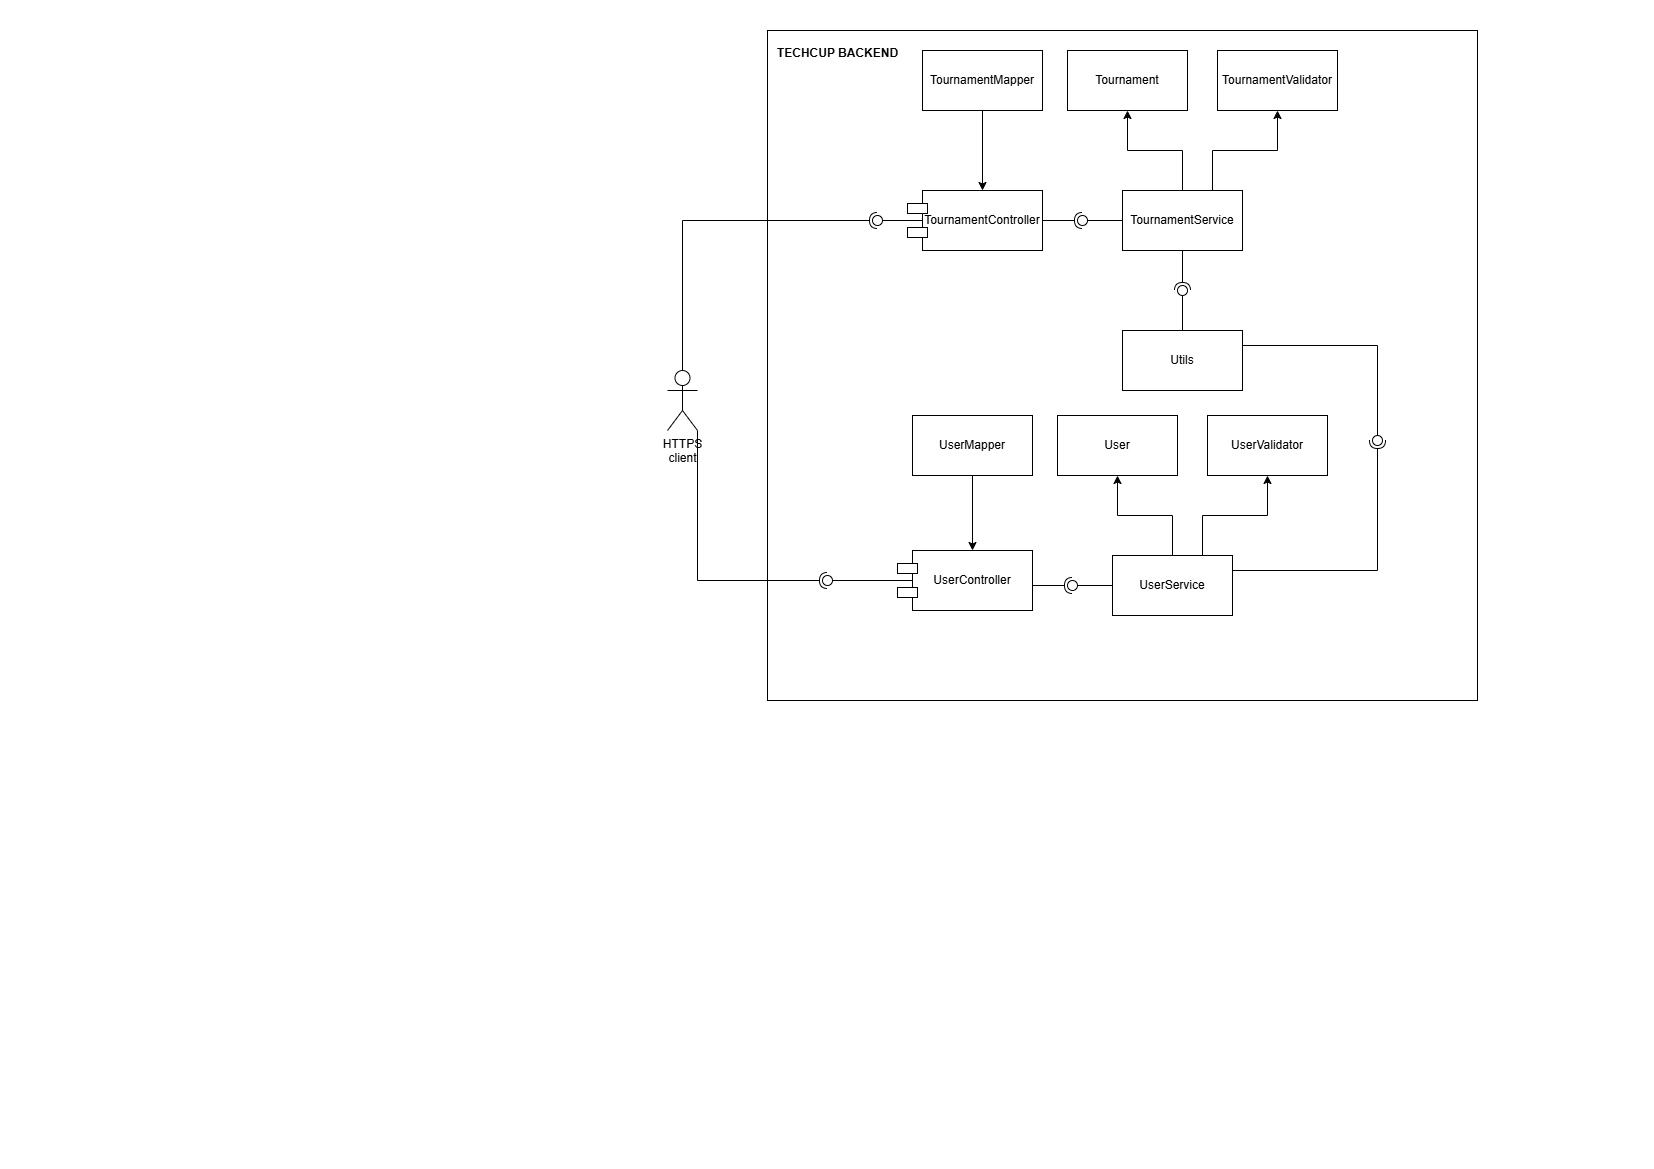

The diagram above was exported from draw.io. Its source (the exported page's mxGraphModel, read from the mxfile embedded in the PNG):
<mxGraphModel dx="2245" dy="780" grid="1" gridSize="10" guides="1" tooltips="1" connect="1" arrows="1" fold="1" page="1" pageScale="1" pageWidth="827" pageHeight="1169" math="0" shadow="0">
  <root>
    <mxCell id="0" />
    <mxCell id="1" parent="0" />
    <mxCell id="CxghbPK8yZLNdJ-8giDq-1" parent="1" style="shape=umlActor;verticalLabelPosition=bottom;verticalAlign=top;html=1;outlineConnect=0;movable=1;resizable=1;rotatable=1;deletable=1;editable=1;locked=0;connectable=1;" value="HTTPS&lt;div&gt;client&lt;/div&gt;" vertex="1">
      <mxGeometry height="60" width="30" x="-160" y="370" as="geometry" />
    </mxCell>
    <mxCell id="CxghbPK8yZLNdJ-8giDq-3" parent="1" style="rounded=0;whiteSpace=wrap;html=1;movable=1;resizable=1;rotatable=1;deletable=1;editable=1;locked=0;connectable=1;" value="" vertex="1">
      <mxGeometry height="670" width="710" x="-60" y="30" as="geometry" />
    </mxCell>
    <mxCell id="CxghbPK8yZLNdJ-8giDq-4" parent="1" style="rounded=0;whiteSpace=wrap;html=1;" value="TournamentController" vertex="1">
      <mxGeometry height="60" width="120" x="95" y="190" as="geometry" />
    </mxCell>
    <mxCell id="CxghbPK8yZLNdJ-8giDq-9" edge="1" parent="1" source="CxghbPK8yZLNdJ-8giDq-1" style="rounded=0;orthogonalLoop=1;jettySize=auto;html=1;endArrow=halfCircle;endFill=0;endSize=6;strokeWidth=1;sketch=0;exitX=0.5;exitY=0;exitDx=0;exitDy=0;exitPerimeter=0;" value="">
      <mxGeometry relative="1" as="geometry">
        <Array as="points">
          <mxPoint x="-145" y="220" />
        </Array>
        <mxPoint x="90" y="390" as="sourcePoint" />
        <mxPoint x="50" y="220" as="targetPoint" />
      </mxGeometry>
    </mxCell>
    <mxCell id="CxghbPK8yZLNdJ-8giDq-10" edge="1" parent="1" source="CxghbPK8yZLNdJ-8giDq-4" style="rounded=0;orthogonalLoop=1;jettySize=auto;html=1;endArrow=oval;endFill=0;sketch=0;sourcePerimeterSpacing=0;targetPerimeterSpacing=0;endSize=10;exitX=0;exitY=0.5;exitDx=0;exitDy=0;" value="">
      <mxGeometry relative="1" as="geometry">
        <mxPoint x="25" y="505" as="sourcePoint" />
        <mxPoint x="50" y="220" as="targetPoint" />
      </mxGeometry>
    </mxCell>
    <mxCell id="CxghbPK8yZLNdJ-8giDq-11" parent="1" style="ellipse;whiteSpace=wrap;html=1;align=center;aspect=fixed;fillColor=none;strokeColor=none;resizable=0;perimeter=centerPerimeter;rotatable=0;allowArrows=0;points=[];outlineConnect=1;" value="" vertex="1">
      <mxGeometry height="10" width="10" x="80" y="500" as="geometry" />
    </mxCell>
    <mxCell id="iKtOuG9ixNd_UcB-aeDL-2" edge="1" parent="1" source="CxghbPK8yZLNdJ-8giDq-12" style="edgeStyle=orthogonalEdgeStyle;rounded=0;orthogonalLoop=1;jettySize=auto;html=1;exitX=0.5;exitY=0;exitDx=0;exitDy=0;entryX=0.5;entryY=1;entryDx=0;entryDy=0;" target="CxghbPK8yZLNdJ-8giDq-18">
      <mxGeometry relative="1" as="geometry" />
    </mxCell>
    <mxCell id="iKtOuG9ixNd_UcB-aeDL-3" edge="1" parent="1" source="CxghbPK8yZLNdJ-8giDq-12" style="edgeStyle=orthogonalEdgeStyle;rounded=0;orthogonalLoop=1;jettySize=auto;html=1;exitX=0.75;exitY=0;exitDx=0;exitDy=0;entryX=0.5;entryY=1;entryDx=0;entryDy=0;" target="CxghbPK8yZLNdJ-8giDq-15">
      <mxGeometry relative="1" as="geometry" />
    </mxCell>
    <mxCell id="CxghbPK8yZLNdJ-8giDq-12" parent="1" style="rounded=0;whiteSpace=wrap;html=1;" value="TournamentService" vertex="1">
      <mxGeometry height="60" width="120" x="295" y="190" as="geometry" />
    </mxCell>
    <mxCell id="CxghbPK8yZLNdJ-8giDq-13" edge="1" parent="1" style="rounded=0;orthogonalLoop=1;jettySize=auto;html=1;endArrow=halfCircle;endFill=0;endSize=6;strokeWidth=1;sketch=0;exitX=0.5;exitY=0.5;exitDx=0;exitDy=0;exitPerimeter=0;" value="">
      <mxGeometry relative="1" as="geometry">
        <mxPoint x="215" y="220" as="sourcePoint" />
        <mxPoint x="255" y="220" as="targetPoint" />
      </mxGeometry>
    </mxCell>
    <mxCell id="CxghbPK8yZLNdJ-8giDq-14" edge="1" parent="1" source="CxghbPK8yZLNdJ-8giDq-12" style="rounded=0;orthogonalLoop=1;jettySize=auto;html=1;endArrow=oval;endFill=0;sketch=0;sourcePerimeterSpacing=0;targetPerimeterSpacing=0;endSize=10;exitX=0;exitY=0.5;exitDx=0;exitDy=0;" value="">
      <mxGeometry relative="1" as="geometry">
        <mxPoint x="225" y="505" as="sourcePoint" />
        <mxPoint x="255" y="220" as="targetPoint" />
      </mxGeometry>
    </mxCell>
    <mxCell id="CxghbPK8yZLNdJ-8giDq-15" parent="1" style="rounded=0;whiteSpace=wrap;html=1;" value="TournamentValidator" vertex="1">
      <mxGeometry height="60" width="120" x="390" y="50" as="geometry" />
    </mxCell>
    <mxCell id="CxghbPK8yZLNdJ-8giDq-18" parent="1" style="rounded=0;whiteSpace=wrap;html=1;" value="Tournament" vertex="1">
      <mxGeometry height="60" width="120" x="240" y="50" as="geometry" />
    </mxCell>
    <mxCell id="CxghbPK8yZLNdJ-8giDq-21" parent="1" style="rounded=0;whiteSpace=wrap;html=1;" value="Utils" vertex="1">
      <mxGeometry height="60" width="120" x="295" y="330" as="geometry" />
    </mxCell>
    <mxCell id="CxghbPK8yZLNdJ-8giDq-22" edge="1" parent="1" source="CxghbPK8yZLNdJ-8giDq-12" style="rounded=0;orthogonalLoop=1;jettySize=auto;html=1;endArrow=halfCircle;endFill=0;endSize=6;strokeWidth=1;sketch=0;exitX=0.5;exitY=1;exitDx=0;exitDy=0;" value="">
      <mxGeometry relative="1" as="geometry">
        <mxPoint x="355" y="470" as="sourcePoint" />
        <mxPoint x="355" y="290" as="targetPoint" />
      </mxGeometry>
    </mxCell>
    <mxCell id="CxghbPK8yZLNdJ-8giDq-23" edge="1" parent="1" style="rounded=0;orthogonalLoop=1;jettySize=auto;html=1;endArrow=oval;endFill=0;sketch=0;sourcePerimeterSpacing=0;targetPerimeterSpacing=0;endSize=10;" value="">
      <mxGeometry relative="1" as="geometry">
        <mxPoint x="355" y="330" as="sourcePoint" />
        <mxPoint x="355" y="290" as="targetPoint" />
      </mxGeometry>
    </mxCell>
    <mxCell id="CxghbPK8yZLNdJ-8giDq-24" parent="1" style="text;align=center;fontStyle=1;verticalAlign=middle;spacingLeft=3;spacingRight=3;strokeColor=none;rotatable=0;points=[[0,0.5],[1,0.5]];portConstraint=eastwest;html=1;" value="TECHCUP BACKEND" vertex="1">
      <mxGeometry height="26" width="80" x="-30" y="40" as="geometry" />
    </mxCell>
    <mxCell id="iKtOuG9ixNd_UcB-aeDL-5" edge="1" parent="1" source="iKtOuG9ixNd_UcB-aeDL-4" style="edgeStyle=orthogonalEdgeStyle;rounded=0;orthogonalLoop=1;jettySize=auto;html=1;exitX=0.5;exitY=1;exitDx=0;exitDy=0;" target="CxghbPK8yZLNdJ-8giDq-4">
      <mxGeometry relative="1" as="geometry">
        <mxPoint x="150" y="111" as="sourcePoint" />
        <mxPoint x="149" y="189" as="targetPoint" />
      </mxGeometry>
    </mxCell>
    <mxCell id="iKtOuG9ixNd_UcB-aeDL-4" parent="1" style="rounded=0;whiteSpace=wrap;html=1;" value="TournamentMapper" vertex="1">
      <mxGeometry height="60" width="120" x="95" y="50" as="geometry" />
    </mxCell>
    <mxCell id="iKtOuG9ixNd_UcB-aeDL-6" parent="1" style="rounded=0;whiteSpace=wrap;html=1;" value="UserController" vertex="1">
      <mxGeometry height="60" width="120" x="85" y="550" as="geometry" />
    </mxCell>
    <mxCell id="iKtOuG9ixNd_UcB-aeDL-7" edge="1" parent="1" source="iKtOuG9ixNd_UcB-aeDL-6" style="rounded=0;orthogonalLoop=1;jettySize=auto;html=1;endArrow=oval;endFill=0;sketch=0;sourcePerimeterSpacing=0;targetPerimeterSpacing=0;endSize=10;exitX=0;exitY=0.5;exitDx=0;exitDy=0;" value="">
      <mxGeometry relative="1" as="geometry">
        <mxPoint x="-25" y="870" as="sourcePoint" />
        <mxPoint y="580" as="targetPoint" />
      </mxGeometry>
    </mxCell>
    <mxCell id="iKtOuG9ixNd_UcB-aeDL-8" edge="1" parent="1" source="iKtOuG9ixNd_UcB-aeDL-10" style="edgeStyle=orthogonalEdgeStyle;rounded=0;orthogonalLoop=1;jettySize=auto;html=1;exitX=0.5;exitY=0;exitDx=0;exitDy=0;entryX=0.5;entryY=1;entryDx=0;entryDy=0;" target="iKtOuG9ixNd_UcB-aeDL-14">
      <mxGeometry relative="1" as="geometry" />
    </mxCell>
    <mxCell id="iKtOuG9ixNd_UcB-aeDL-9" edge="1" parent="1" source="iKtOuG9ixNd_UcB-aeDL-10" style="edgeStyle=orthogonalEdgeStyle;rounded=0;orthogonalLoop=1;jettySize=auto;html=1;exitX=0.75;exitY=0;exitDx=0;exitDy=0;entryX=0.5;entryY=1;entryDx=0;entryDy=0;" target="iKtOuG9ixNd_UcB-aeDL-13">
      <mxGeometry relative="1" as="geometry" />
    </mxCell>
    <mxCell id="iKtOuG9ixNd_UcB-aeDL-10" parent="1" style="rounded=0;whiteSpace=wrap;html=1;" value="UserService" vertex="1">
      <mxGeometry height="60" width="120" x="285" y="555" as="geometry" />
    </mxCell>
    <mxCell id="iKtOuG9ixNd_UcB-aeDL-11" edge="1" parent="1" style="rounded=0;orthogonalLoop=1;jettySize=auto;html=1;endArrow=halfCircle;endFill=0;endSize=6;strokeWidth=1;sketch=0;exitX=0.5;exitY=0.5;exitDx=0;exitDy=0;exitPerimeter=0;" value="">
      <mxGeometry relative="1" as="geometry">
        <mxPoint x="205" y="585" as="sourcePoint" />
        <mxPoint x="245" y="585" as="targetPoint" />
      </mxGeometry>
    </mxCell>
    <mxCell id="iKtOuG9ixNd_UcB-aeDL-12" edge="1" parent="1" source="iKtOuG9ixNd_UcB-aeDL-10" style="rounded=0;orthogonalLoop=1;jettySize=auto;html=1;endArrow=oval;endFill=0;sketch=0;sourcePerimeterSpacing=0;targetPerimeterSpacing=0;endSize=10;exitX=0;exitY=0.5;exitDx=0;exitDy=0;" value="">
      <mxGeometry relative="1" as="geometry">
        <mxPoint x="215" y="870" as="sourcePoint" />
        <mxPoint x="245" y="585" as="targetPoint" />
      </mxGeometry>
    </mxCell>
    <mxCell id="iKtOuG9ixNd_UcB-aeDL-13" parent="1" style="rounded=0;whiteSpace=wrap;html=1;" value="UserValidator" vertex="1">
      <mxGeometry height="60" width="120" x="380" y="415" as="geometry" />
    </mxCell>
    <mxCell id="iKtOuG9ixNd_UcB-aeDL-14" parent="1" style="rounded=0;whiteSpace=wrap;html=1;" value="User" vertex="1">
      <mxGeometry height="60" width="120" x="230" y="415" as="geometry" />
    </mxCell>
    <mxCell id="iKtOuG9ixNd_UcB-aeDL-16" edge="1" parent="1" source="iKtOuG9ixNd_UcB-aeDL-10" style="rounded=0;orthogonalLoop=1;jettySize=auto;html=1;endArrow=halfCircle;endFill=0;endSize=6;strokeWidth=1;sketch=0;exitX=1;exitY=0.25;exitDx=0;exitDy=0;" value="">
      <mxGeometry relative="1" as="geometry">
        <Array as="points">
          <mxPoint x="550" y="570" />
        </Array>
        <mxPoint x="345" y="835" as="sourcePoint" />
        <mxPoint x="550" y="440" as="targetPoint" />
      </mxGeometry>
    </mxCell>
    <mxCell id="iKtOuG9ixNd_UcB-aeDL-17" edge="1" parent="1" source="CxghbPK8yZLNdJ-8giDq-21" style="rounded=0;orthogonalLoop=1;jettySize=auto;html=1;endArrow=oval;endFill=0;sketch=0;sourcePerimeterSpacing=0;targetPerimeterSpacing=0;endSize=10;exitX=1;exitY=0.25;exitDx=0;exitDy=0;" value="">
      <mxGeometry relative="1" as="geometry">
        <Array as="points">
          <mxPoint x="550" y="345" />
        </Array>
        <mxPoint x="305" y="695" as="sourcePoint" />
        <mxPoint x="550" y="440" as="targetPoint" />
      </mxGeometry>
    </mxCell>
    <mxCell id="iKtOuG9ixNd_UcB-aeDL-18" edge="1" parent="1" source="iKtOuG9ixNd_UcB-aeDL-19" style="edgeStyle=orthogonalEdgeStyle;rounded=0;orthogonalLoop=1;jettySize=auto;html=1;exitX=0.5;exitY=1;exitDx=0;exitDy=0;" target="iKtOuG9ixNd_UcB-aeDL-6">
      <mxGeometry relative="1" as="geometry">
        <mxPoint x="140" y="476" as="sourcePoint" />
        <mxPoint x="139" y="554" as="targetPoint" />
      </mxGeometry>
    </mxCell>
    <mxCell id="iKtOuG9ixNd_UcB-aeDL-19" parent="1" style="rounded=0;whiteSpace=wrap;html=1;" value="UserMapper" vertex="1">
      <mxGeometry height="60" width="120" x="85" y="415" as="geometry" />
    </mxCell>
    <mxCell id="iKtOuG9ixNd_UcB-aeDL-20" edge="1" parent="1" source="CxghbPK8yZLNdJ-8giDq-1" style="rounded=0;orthogonalLoop=1;jettySize=auto;html=1;endArrow=halfCircle;endFill=0;endSize=6;strokeWidth=1;sketch=0;exitX=1;exitY=1;exitDx=0;exitDy=0;exitPerimeter=0;" value="">
      <mxGeometry relative="1" as="geometry">
        <Array as="points">
          <mxPoint x="-130" y="580" />
        </Array>
        <mxPoint x="-140" y="480" as="sourcePoint" />
        <mxPoint y="580" as="targetPoint" />
      </mxGeometry>
    </mxCell>
    <mxCell id="iKtOuG9ixNd_UcB-aeDL-31" parent="1" style="rounded=0;whiteSpace=wrap;html=1;" value="" vertex="1">
      <mxGeometry height="10" width="20" x="80" y="203" as="geometry" />
    </mxCell>
    <mxCell id="iKtOuG9ixNd_UcB-aeDL-32" parent="1" style="rounded=0;whiteSpace=wrap;html=1;" value="" vertex="1">
      <mxGeometry height="10" width="20" x="80" y="227" as="geometry" />
    </mxCell>
    <mxCell id="iKtOuG9ixNd_UcB-aeDL-39" parent="1" style="rounded=0;whiteSpace=wrap;html=1;" value="" vertex="1">
      <mxGeometry height="10" width="20" x="70" y="563" as="geometry" />
    </mxCell>
    <mxCell id="iKtOuG9ixNd_UcB-aeDL-40" parent="1" style="rounded=0;whiteSpace=wrap;html=1;" value="" vertex="1">
      <mxGeometry height="10" width="20" x="70" y="587" as="geometry" />
    </mxCell>
  </root>
</mxGraphModel>